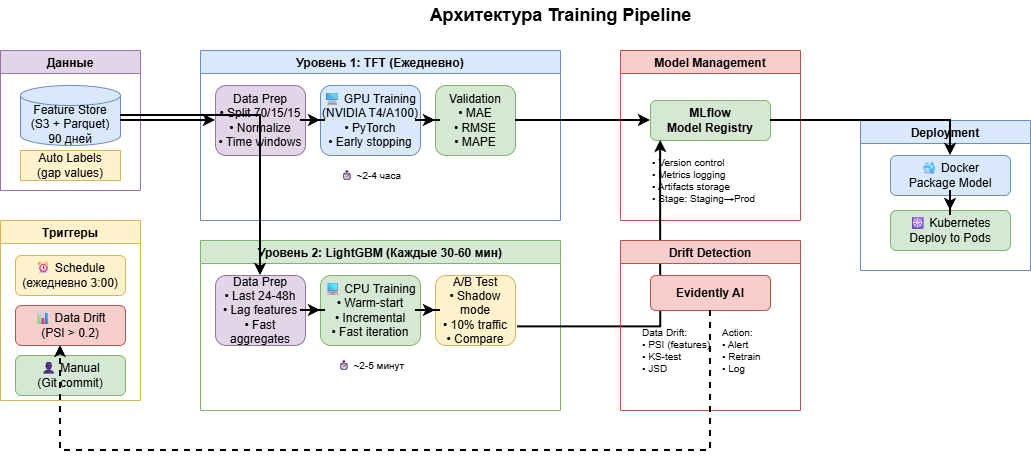

The diagram above was exported from draw.io. Its source (the exported page's mxGraphModel, read from the mxfile embedded in the PNG):
<mxGraphModel dx="1266" dy="472" grid="1" gridSize="10" guides="1" tooltips="1" connect="1" arrows="1" fold="1" page="1" pageScale="1" pageWidth="1400" pageHeight="900" math="0" shadow="0">
  <root>
    <mxCell id="0" />
    <mxCell id="1" parent="0" />
    <mxCell id="title" parent="1" style="text;html=1;strokeColor=none;fillColor=none;align=center;verticalAlign=middle;fontSize=18;fontStyle=1;" value="Архитектура Training Pipeline" vertex="1">
      <mxGeometry height="30" width="400" x="400" y="20" as="geometry" />
    </mxCell>
    <mxCell id="data-group" parent="1" style="swimlane;fillColor=#e1d5e7;strokeColor=#9673a6;fontStyle=1;" value="Данные" vertex="1">
      <mxGeometry height="140" width="140" x="40" y="70" as="geometry" />
    </mxCell>
    <mxCell id="feature-store" parent="data-group" style="shape=cylinder3;whiteSpace=wrap;html=1;boundedLbl=1;backgroundOutline=1;size=10;fillColor=#dae8fc;strokeColor=#6c8ebf;" value="Feature Store&#10;(S3 + Parquet)&#10;90 дней" vertex="1">
      <mxGeometry height="60" width="100" x="20" y="35" as="geometry" />
    </mxCell>
    <mxCell id="labels" parent="data-group" style="rounded=0;whiteSpace=wrap;html=1;fillColor=#fff2cc;strokeColor=#d6b656;" value="Auto Labels&#10;(gap values)" vertex="1">
      <mxGeometry height="30" width="100" x="20" y="100" as="geometry" />
    </mxCell>
    <mxCell id="trigger-group" parent="1" style="swimlane;fillColor=#fff2cc;strokeColor=#d6b656;fontStyle=1;" value="Триггеры" vertex="1">
      <mxGeometry height="180" width="140" x="40" y="240" as="geometry" />
    </mxCell>
    <mxCell id="trigger-schedule" parent="trigger-group" style="rounded=1;whiteSpace=wrap;html=1;fillColor=#fff2cc;strokeColor=#d6b656;" value="⏰ Schedule&#10;(ежедневно 3:00)" vertex="1">
      <mxGeometry height="40" width="110" x="15" y="35" as="geometry" />
    </mxCell>
    <mxCell id="trigger-drift" parent="trigger-group" style="rounded=1;whiteSpace=wrap;html=1;fillColor=#f8cecc;strokeColor=#b85450;" value="📊 Data Drift&#10;(PSI &gt; 0.2)" vertex="1">
      <mxGeometry height="40" width="110" x="15" y="85" as="geometry" />
    </mxCell>
    <mxCell id="trigger-manual" parent="trigger-group" style="rounded=1;whiteSpace=wrap;html=1;fillColor=#d5e8d4;strokeColor=#82b366;" value="👤 Manual&#10;(Git commit)" vertex="1">
      <mxGeometry height="40" width="110" x="15" y="135" as="geometry" />
    </mxCell>
    <mxCell id="tft-group" parent="1" style="swimlane;fillColor=#dae8fc;strokeColor=#6c8ebf;fontStyle=1;" value="Уровень 1: TFT (Ежедневно)" vertex="1">
      <mxGeometry height="170" width="360" x="240" y="70" as="geometry" />
    </mxCell>
    <mxCell id="tft-prep" parent="tft-group" style="rounded=1;whiteSpace=wrap;html=1;fillColor=#e1d5e7;strokeColor=#9673a6;" value="Data Prep&#10;• Split 70/15/15&#10;• Normalize&#10;• Time windows" vertex="1">
      <mxGeometry height="70" width="90" x="15" y="35" as="geometry" />
    </mxCell>
    <mxCell id="tft-train" parent="tft-group" style="rounded=1;whiteSpace=wrap;html=1;fillColor=#dae8fc;strokeColor=#6c8ebf;" value="🖥 GPU Training&#10;(NVIDIA T4/A100)&#10;• PyTorch&#10;• Early stopping" vertex="1">
      <mxGeometry height="70" width="100" x="120" y="35" as="geometry" />
    </mxCell>
    <mxCell id="tft-val" parent="tft-group" style="rounded=1;whiteSpace=wrap;html=1;fillColor=#d5e8d4;strokeColor=#82b366;" value="Validation&#10;• MAE&#10;• RMSE&#10;• MAPE" vertex="1">
      <mxGeometry height="70" width="80" x="235" y="35" as="geometry" />
    </mxCell>
    <mxCell id="tft-time" parent="tft-group" style="text;html=1;strokeColor=none;fillColor=none;align=center;verticalAlign=middle;fontSize=10;" value="⏱ ~2-4 часа" vertex="1">
      <mxGeometry height="20" width="100" x="120" y="115" as="geometry" />
    </mxCell>
    <mxCell id="tft-arrow1" edge="1" parent="tft-group" source="tft-prep" style="edgeStyle=orthogonalEdgeStyle;rounded=0;orthogonalLoop=1;jettySize=auto;html=1;strokeWidth=2;" target="tft-train">
      <mxGeometry relative="1" as="geometry" />
    </mxCell>
    <mxCell id="tft-arrow2" edge="1" parent="tft-group" source="tft-train" style="edgeStyle=orthogonalEdgeStyle;rounded=0;orthogonalLoop=1;jettySize=auto;html=1;strokeWidth=2;" target="tft-val">
      <mxGeometry relative="1" as="geometry" />
    </mxCell>
    <mxCell id="lgbm-group" parent="1" style="swimlane;fillColor=#d5e8d4;strokeColor=#82b366;fontStyle=1;" value="Уровень 2: LightGBM (Каждые 30-60 мин)" vertex="1">
      <mxGeometry height="170" width="360" x="240" y="260" as="geometry" />
    </mxCell>
    <mxCell id="lgbm-prep" parent="lgbm-group" style="rounded=1;whiteSpace=wrap;html=1;fillColor=#e1d5e7;strokeColor=#9673a6;" value="Data Prep&#10;• Last 24-48h&#10;• Lag features&#10;• Fast aggregates" vertex="1">
      <mxGeometry height="70" width="90" x="15" y="35" as="geometry" />
    </mxCell>
    <mxCell id="lgbm-train" parent="lgbm-group" style="rounded=1;whiteSpace=wrap;html=1;fillColor=#d5e8d4;strokeColor=#82b366;" value="💻 CPU Training&#10;• Warm-start&#10;• Incremental&#10;• Fast iteration" vertex="1">
      <mxGeometry height="70" width="100" x="120" y="35" as="geometry" />
    </mxCell>
    <mxCell id="lgbm-val" parent="lgbm-group" style="rounded=1;whiteSpace=wrap;html=1;fillColor=#fff2cc;strokeColor=#d6b656;" value="A/B Test&#10;• Shadow mode&#10;• 10% traffic&#10;• Compare" vertex="1">
      <mxGeometry height="70" width="80" x="235" y="35" as="geometry" />
    </mxCell>
    <mxCell id="lgbm-time" parent="lgbm-group" style="text;html=1;strokeColor=none;fillColor=none;align=center;verticalAlign=middle;fontSize=10;" value="⏱ ~2-5 минут" vertex="1">
      <mxGeometry height="20" width="100" x="120" y="115" as="geometry" />
    </mxCell>
    <mxCell id="lgbm-arrow1" edge="1" parent="lgbm-group" source="lgbm-prep" style="edgeStyle=orthogonalEdgeStyle;rounded=0;orthogonalLoop=1;jettySize=auto;html=1;strokeWidth=2;" target="lgbm-train">
      <mxGeometry relative="1" as="geometry" />
    </mxCell>
    <mxCell id="lgbm-arrow2" edge="1" parent="lgbm-group" source="lgbm-train" style="edgeStyle=orthogonalEdgeStyle;rounded=0;orthogonalLoop=1;jettySize=auto;html=1;strokeWidth=2;" target="lgbm-val">
      <mxGeometry relative="1" as="geometry" />
    </mxCell>
    <mxCell id="model-group" parent="1" style="swimlane;fillColor=#f8cecc;strokeColor=#b85450;fontStyle=1;" value="Model Management" vertex="1">
      <mxGeometry height="170" width="180" x="660" y="70" as="geometry" />
    </mxCell>
    <mxCell id="mlflow" parent="model-group" style="rounded=1;whiteSpace=wrap;html=1;fillColor=#d5e8d4;strokeColor=#82b366;fontStyle=1;" value="MLflow&#10;Model Registry" vertex="1">
      <mxGeometry height="40" width="120" x="30" y="50" as="geometry" />
    </mxCell>
    <mxCell id="versioning" parent="model-group" style="text;html=1;strokeColor=none;fillColor=none;align=left;verticalAlign=top;fontSize=10;" value="• Version control&#10;• Metrics logging&#10;• Artifacts storage&#10;• Stage: Staging→Prod" vertex="1">
      <mxGeometry height="60" width="130" x="30" y="100" as="geometry" />
    </mxCell>
    <mxCell id="main4" edge="1" parent="model-group" style="edgeStyle=orthogonalEdgeStyle;rounded=0;orthogonalLoop=1;jettySize=auto;html=1;strokeWidth=2;entryX=0.068;entryY=0.966;entryDx=0;entryDy=0;entryPerimeter=0;">
      <mxGeometry relative="1" as="geometry">
        <mxPoint x="-103" y="276.36" as="sourcePoint" />
        <mxPoint x="40.16000000000008" y="90" as="targetPoint" />
      </mxGeometry>
    </mxCell>
    <mxCell id="drift-group" parent="1" style="swimlane;fillColor=#f8cecc;strokeColor=#b85450;fontStyle=1;" value="Drift Detection" vertex="1">
      <mxGeometry height="170" width="180" x="660" y="260" as="geometry" />
    </mxCell>
    <mxCell id="evidently" parent="drift-group" style="rounded=1;whiteSpace=wrap;html=1;fillColor=#f8cecc;strokeColor=#b85450;fontStyle=1;" value="Evidently AI" vertex="1">
      <mxGeometry height="35" width="120" x="30" y="35" as="geometry" />
    </mxCell>
    <mxCell id="drift-metrics" parent="drift-group" style="text;html=1;strokeColor=none;fillColor=none;align=left;verticalAlign=top;fontSize=10;" value="Data Drift:&#10;• PSI (features)&#10;• KS-test&#10;• JSD" vertex="1">
      <mxGeometry height="60" width="70" x="20" y="80" as="geometry" />
    </mxCell>
    <mxCell id="drift-action" parent="drift-group" style="text;html=1;strokeColor=none;fillColor=none;align=left;verticalAlign=top;fontSize=10;" value="Action:&#10;• Alert&#10;• Retrain&#10;• Log" vertex="1">
      <mxGeometry height="60" width="60" x="100" y="80" as="geometry" />
    </mxCell>
    <mxCell id="deploy-group" parent="1" style="swimlane;fillColor=#dae8fc;strokeColor=#6c8ebf;fontStyle=1;" value="Deployment" vertex="1">
      <mxGeometry height="150" width="170" x="900" y="140" as="geometry" />
    </mxCell>
    <mxCell id="docker" parent="deploy-group" style="rounded=1;whiteSpace=wrap;html=1;fillColor=#dae8fc;strokeColor=#6c8ebf;" value="🐳 Docker&#10;Package Model" vertex="1">
      <mxGeometry height="40" width="120" x="30" y="35" as="geometry" />
    </mxCell>
    <mxCell id="k8s" parent="deploy-group" style="rounded=1;whiteSpace=wrap;html=1;fillColor=#d5e8d4;strokeColor=#82b366;" value="☸ Kubernetes&#10;Deploy to Pods" vertex="1">
      <mxGeometry height="40" width="120" x="30" y="90" as="geometry" />
    </mxCell>
    <mxCell id="deploy-arrow1" edge="1" parent="deploy-group" source="docker" style="edgeStyle=orthogonalEdgeStyle;rounded=0;orthogonalLoop=1;jettySize=auto;html=1;strokeWidth=2;" target="k8s">
      <mxGeometry relative="1" as="geometry" />
    </mxCell>
    <mxCell id="main1" edge="1" parent="1" source="feature-store" style="edgeStyle=orthogonalEdgeStyle;rounded=0;orthogonalLoop=1;jettySize=auto;html=1;strokeWidth=2;" target="tft-prep">
      <mxGeometry relative="1" as="geometry">
        <Array as="points">
          <mxPoint x="190" y="140" />
          <mxPoint x="190" y="140" />
        </Array>
      </mxGeometry>
    </mxCell>
    <mxCell id="main2" edge="1" parent="1" source="feature-store" style="edgeStyle=orthogonalEdgeStyle;rounded=0;orthogonalLoop=1;jettySize=auto;html=1;strokeWidth=2;" target="lgbm-prep">
      <mxGeometry relative="1" as="geometry" />
    </mxCell>
    <mxCell id="main3" edge="1" parent="1" source="tft-val" style="edgeStyle=orthogonalEdgeStyle;rounded=0;orthogonalLoop=1;jettySize=auto;html=1;strokeWidth=2;" target="mlflow">
      <mxGeometry relative="1" as="geometry" />
    </mxCell>
    <mxCell id="main5" edge="1" parent="1" source="mlflow" style="edgeStyle=orthogonalEdgeStyle;rounded=0;orthogonalLoop=1;jettySize=auto;html=1;strokeWidth=2;" target="docker">
      <mxGeometry relative="1" as="geometry" />
    </mxCell>
    <mxCell id="main6" edge="1" parent="1" source="evidently" style="edgeStyle=orthogonalEdgeStyle;rounded=0;orthogonalLoop=1;jettySize=auto;html=1;strokeWidth=2;dashed=1;" target="trigger-drift">
      <mxGeometry relative="1" as="geometry">
        <Array as="points">
          <mxPoint x="750" y="470" />
          <mxPoint x="100" y="470" />
        </Array>
      </mxGeometry>
    </mxCell>
  </root>
</mxGraphModel>